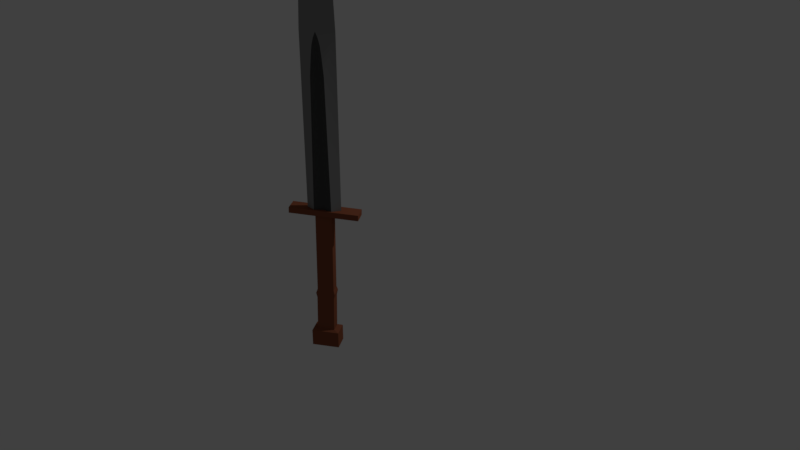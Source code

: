 # Source: Sword.blend  (saved by Blender 2.78.0; exported with 4.5.12 LTS)
import bpy
from mathutils import Matrix  # noqa: F401  (used for matrix-valued properties, if any)

bpy.ops.wm.read_factory_settings(use_empty=True)
scene = bpy.context.scene
scene.name = 'Scene'

# ---- collections
col_collection_1 = bpy.data.collections.new('Collection 1'); scene.collection.children.link(col_collection_1)

# ---- materials (node trees are filled in below, after node groups)
mat_dagger_1 = bpy.data.materials.new('Dagger_1')
mat_dagger_1.alpha_threshold = 0.0
mat_dagger_1.use_transparent_shadow = False
mat_dagger_1.diffuse_color = (0.2529, 0.2529, 0.2529, 1.0)
mat_dagger_1.specular_color = (0.0, 0.0, 0.0)
mat_dagger_1.roughness = 0.5
mat_brown = bpy.data.materials.new('Brown')
mat_brown.alpha_threshold = 0.0
mat_brown.use_transparent_shadow = False
mat_brown.diffuse_color = (0.2529, 0.08046, 0.04088, 1.0)
mat_brown.specular_color = (0.4157, 0.4157, 0.4157)
mat_brown.roughness = 0.5
mat_dark_grey = bpy.data.materials.new('Dark_grey')
mat_dark_grey.alpha_threshold = 0.0
mat_dark_grey.use_transparent_shadow = False
mat_dark_grey.diffuse_color = (0.06998, 0.06998, 0.06998, 1.0)
mat_dark_grey.roughness = 0.5

# ---- material node trees

# ---- world
world_world = bpy.data.worlds.new('World'); scene.world = world_world
world_world.color = (0.05088, 0.05088, 0.05088)
world_world.use_sun_shadow = False
world_world.sun_shadow_jitter_overblur = 0.0
world_world.cycles.sampling_method = 'MANUAL'

# ---- cameras
cam_camera_001 = bpy.data.cameras.new('Camera.001')
cam_camera_001.clip_end = 100.0
cam_camera_001.lens = 35.0
cam_camera_001.sensor_width = 32.0
cam_camera_001.sensor_height = 18.0
cam_camera_001.dof.focus_distance = 0.0
cam_camera_001.dof.aperture_fstop = 128.0
cam_camera_001.dof.aperture_blades = 6
cam_camera = bpy.data.cameras.new('Camera')
cam_camera.clip_end = 100.0
cam_camera.lens = 35.0
cam_camera.sensor_width = 32.0
cam_camera.sensor_height = 18.0
cam_camera.ortho_scale = 7.314
cam_camera.dof.focus_distance = 0.0
cam_camera.dof.aperture_fstop = 128.0

# ---- lights
light_lamp_001 = bpy.data.lights.new('Lamp.001', 'POINT')
light_lamp_001.transmission_factor = 0.0
light_lamp_001.cutoff_distance = 30.0
light_lamp_001.energy = 100.0
light_lamp_001.shadow_buffer_clip_start = 1.001
light_lamp_001.shadow_soft_size = 0.1
light_lamp_001.shadow_maximum_resolution = 0.006
light_lamp_001.use_absolute_resolution = True
light_lamp = bpy.data.lights.new('Lamp', 'POINT')
light_lamp.transmission_factor = 0.0
light_lamp.cutoff_distance = 30.0
light_lamp.energy = 100.0
light_lamp.shadow_buffer_clip_start = 1.001
light_lamp.shadow_soft_size = 0.1
light_lamp.shadow_maximum_resolution = 0.006
light_lamp.use_absolute_resolution = True

# ---- meshes
me_dagger = bpy.data.meshes.new('Dagger')
me_dagger.from_pydata([(-2.291e-07, -0.1698, 0.6825), (-6.873e-07, -0.05099, 3.654), (-6.873e-07, -0.0312, 3.72), (-6.873e-07, -0.0736, 3.543), (-4.582e-07, -0.09423, 3.416), (-4.582e-07, -0.1527, 2.83), (-4.582e-07, -0.1219, 3.202), (-0.04579, -0.06491, 1.995), (-0.05148, -0.08762, 0.6825), (-0.03651, 2.579e-07, 3.416), (-0.03029, 0.0, 0.6825), (-6.873e-07, 2.843e-07, 3.766), (-0.01004, 2.809e-07, 3.72), (-0.01926, 2.759e-07, 3.654), (-6.873e-07, 0.0312, 3.72), (-6.873e-07, 0.05099, 3.654), (-0.03019, 2.675e-07, 3.543), (-4.582e-07, 0.0736, 3.543), (-0.001276, 2.84e-07, 3.761), (-4.582e-07, 0.09423, 3.416), (-0.04121, 2.418e-07, 3.202), (-4.582e-07, 0.1219, 3.202), (-0.04826, 1.806e-07, 2.392), (-4.582e-07, 0.1527, 2.83), (-0.04577, 2.136e-07, 2.83), (-4.582e-07, 0.1698, 2.392), (-0.04579, 0.06491, 1.995), (-0.05148, 0.08762, 0.6825), (0.0, 0.1698, 0.6825), (-0.0453, 1.769e-07, 2.343), (-0.03029, 1.508e-07, 1.998), (0.01004, 2.809e-07, 3.72), (0.01926, 2.759e-07, 3.654), (0.03019, 2.675e-07, 3.543), (0.03651, 2.579e-07, 3.416), (0.04121, 2.418e-07, 3.202), (0.04826, 1.806e-07, 2.392), (0.04577, 2.136e-07, 2.83), (-4.582e-07, -0.1698, 2.392), (0.04579, -0.06491, 1.995), (0.05148, -0.08762, 0.6825), (0.0453, 1.769e-07, 2.343), (0.03029, 1.508e-07, 1.998), (0.03029, 0.0, 0.6825), (0.04579, 0.06491, 1.995), (0.05148, 0.08762, 0.6825), (-6.873e-07, -0.006112, 3.761), (0.001275, 2.84e-07, 3.761), (-6.873e-07, 0.006112, 3.761), (-0.04734, -0.02185, 2.339), (-0.04734, 0.02185, 2.339), (-0.03953, 1.717e-07, 2.274), (0.04734, -0.02185, 2.339), (0.03953, 1.717e-07, 2.274), (0.04734, 0.02185, 2.339), (-0.04671, -0.03761, 2.274), (-0.04627, -0.04912, 2.179), (-0.04627, 0.04912, 2.179), (-0.04671, 0.03761, 2.274), (-0.03597, 1.645e-07, 2.179), (0.04627, -0.04912, 2.179), (0.04671, -0.03761, 2.274), (0.03597, 1.645e-07, 2.179), (0.04671, 0.03761, 2.274), (0.04627, 0.04912, 2.179), (-0.09359, 0.1113, -0.6676), (-0.09359, 0.1113, -0.837), (0.07167, 0.119, -0.6676), (0.07167, 0.119, -0.837), (-0.06866, -0.157, -0.6587), (-0.06866, -0.157, -0.8281), (0.09659, -0.1493, -0.6587), (0.09659, -0.1493, -0.8281), (-0.04627, -0.04912, 2.179), (-0.04579, -0.06491, 1.995), (-0.04734, -0.02185, 2.339), (-0.04826, 1.806e-07, 2.392), (-0.05148, -0.08762, 0.6825), (-0.01926, 2.759e-07, 3.654), (-0.01004, 2.809e-07, 3.72), (-0.03019, 2.675e-07, 3.543), (-0.04121, 2.418e-07, 3.202), (-0.03651, 2.579e-07, 3.416), (-0.04826, 1.806e-07, 2.392), (-0.04577, 2.136e-07, 2.83), (-0.04627, 0.04912, 2.179), (-0.04579, 0.06491, 1.995), (-0.04734, 0.02185, 2.339), (-0.05148, 0.08762, 0.6825), (-0.001276, 2.84e-07, 3.761), (-6.873e-07, 2.843e-07, 3.766), (-6.873e-07, -0.0312, 3.72), (-6.873e-07, -0.05099, 3.654), (-6.873e-07, -0.0736, 3.543), (-4.582e-07, -0.09423, 3.416), (-4.582e-07, -0.1219, 3.202), (-4.582e-07, -0.1527, 2.83), (-4.582e-07, -0.1698, 2.392), (-2.291e-07, -0.1698, 0.6825), (0.04627, -0.04912, 2.179), (0.04579, -0.06491, 1.995), (0.04734, -0.02185, 2.339), (0.04826, 1.806e-07, 2.392), (0.05148, -0.08762, 0.6825), (-6.873e-07, 0.0312, 3.72), (0.01926, 2.759e-07, 3.654), (0.01004, 2.809e-07, 3.72), (-6.873e-07, 0.05099, 3.654), (0.03019, 2.675e-07, 3.543), (-4.582e-07, 0.0736, 3.543), (-4.582e-07, 0.09423, 3.416), (0.04121, 2.418e-07, 3.202), (0.03651, 2.579e-07, 3.416), (-4.582e-07, 0.1219, 3.202), (0.04826, 1.806e-07, 2.392), (-4.582e-07, 0.1527, 2.83), (-4.582e-07, 0.1698, 2.392), (0.04577, 2.136e-07, 2.83), (0.0, 0.1698, 0.6825), (0.04627, 0.04912, 2.179), (0.04579, 0.06491, 1.995), (0.04734, 0.02185, 2.339), (0.05148, 0.08762, 0.6825), (-6.873e-07, -0.006112, 3.761), (-6.873e-07, 2.843e-07, 3.766), (-6.873e-07, 0.006112, 3.761), (0.001275, 2.84e-07, 3.761), (-6.873e-07, 2.843e-07, 3.766), (-0.04671, -0.03761, 2.274), (-0.04671, 0.03761, 2.274), (0.04671, -0.03761, 2.274), (0.04671, 0.03761, 2.274), (-0.04195, -0.07793, 0.6247), (-0.05698, 0.08389, 0.6193), (0.05772, -0.07328, 0.6247), (0.04269, 0.08855, 0.6193), (0.04325, 0.07652, -0.1884), (-0.05642, 0.07186, -0.1884), (-0.04139, -0.08996, -0.1831), (0.05828, -0.08531, -0.1831), (-0.04821, -0.105, -0.2279), (-0.06568, 0.08315, -0.2341), (0.06768, -0.09959, -0.2279), (0.05021, 0.08857, -0.2341), (0.04518, 0.07764, -0.2849), (-0.05877, 0.07278, -0.2849), (-0.04309, -0.09598, -0.2793), (0.06086, -0.09113, -0.2793), (-0.04266, -0.1052, -0.6426), (-0.05834, 0.06355, -0.6482), (0.06129, -0.1004, -0.6426), (0.04561, 0.06841, -0.6482), (0.07067, -0.3394, 0.6284), (-0.07539, -0.3507, 0.6284), (-0.08461, 0.3446, 0.6231), (0.06144, 0.3559, 0.6231), (0.07058, -0.3375, 0.6858), (-0.07547, -0.3488, 0.6858), (-0.0847, 0.3465, 0.6805), (0.06135, 0.3578, 0.6805)], [], [(67, 65, 149, 151), (70, 66, 68, 72), (68, 67, 71, 72), (66, 65, 67, 68), (70, 69, 65, 66), (72, 71, 69, 70), (12, 13, 2), (1, 2, 13), (13, 16, 1), (3, 1, 16), (9, 20, 4), (6, 4, 20), (16, 9, 3), (4, 3, 9), (38, 5, 22), (24, 22, 5), (5, 6, 24), (20, 24, 6), (7, 38, 56), (22, 49, 38), (8, 0, 7), (38, 7, 0), (74, 73, 30), (59, 30, 73), (76, 29, 75), (77, 74, 10), (30, 10, 74), (15, 78, 14), (79, 14, 78), (17, 80, 15), (78, 15, 80), (21, 81, 19), (82, 19, 81), (19, 82, 17), (80, 17, 82), (84, 23, 83), (25, 83, 23), (81, 21, 84), (23, 84, 21), (25, 26, 57), (50, 83, 25), (25, 28, 26), (27, 26, 28), (59, 85, 30), (86, 30, 85), (29, 76, 87), (30, 86, 10), (88, 10, 86), (18, 12, 46), (2, 46, 12), (18, 46, 11), (89, 48, 79), (14, 79, 48), (89, 90, 48), (92, 32, 91), (31, 91, 32), (93, 33, 92), (32, 92, 33), (95, 35, 94), (34, 94, 35), (94, 34, 93), (33, 93, 34), (37, 96, 36), (97, 36, 96), (35, 95, 37), (96, 37, 95), (97, 39, 60), (52, 36, 97), (97, 98, 39), (40, 39, 98), (62, 99, 42), (100, 42, 99), (41, 102, 101), (42, 100, 43), (103, 43, 100), (106, 105, 104), (107, 104, 105), (105, 108, 107), (109, 107, 108), (112, 111, 110), (113, 110, 111), (108, 112, 109), (110, 109, 112), (116, 115, 114), (117, 114, 115), (115, 113, 117), (111, 117, 113), (44, 116, 64), (114, 54, 116), (45, 118, 44), (116, 44, 118), (120, 119, 42), (62, 42, 119), (102, 41, 121), (122, 120, 43), (42, 43, 120), (91, 31, 123), (47, 123, 31), (123, 47, 124), (104, 125, 106), (126, 106, 125), (127, 126, 125), (55, 38, 49), (58, 50, 25), (61, 52, 97), (63, 116, 54), (75, 29, 128), (51, 128, 29), (29, 87, 51), (129, 51, 87), (41, 101, 53), (130, 53, 101), (121, 41, 131), (53, 131, 41), (55, 56, 38), (57, 58, 25), (60, 61, 97), (63, 64, 116), (128, 51, 73), (59, 73, 51), (51, 129, 59), (85, 59, 129), (53, 130, 62), (99, 62, 130), (131, 53, 119), (62, 119, 53), (137, 138, 132, 133), (136, 137, 133, 135), (139, 136, 135, 134), (134, 135, 155, 152), (140, 142, 139, 138), (141, 140, 138, 137), (142, 143, 136, 139), (138, 139, 134, 132), (147, 144, 143, 142), (145, 146, 140, 141), (146, 147, 142, 140), (143, 141, 137, 136), (150, 151, 144, 147), (149, 148, 146, 145), (151, 149, 145, 144), (144, 145, 141, 143), (69, 71, 150, 148), (71, 67, 151, 150), (65, 69, 148, 149), (148, 150, 147, 146), (154, 153, 157, 158), (133, 132, 153, 154), (135, 133, 154, 155), (132, 134, 152, 153), (158, 157, 156, 159), (155, 154, 158, 159), (153, 152, 156, 157), (152, 155, 159, 156)])
me_dagger.polygons.foreach_set('use_smooth', [0, 0, 0, 0, 0, 0, 1, 1, 1, 1, 1, 1, 1, 1, 1, 1, 1, 1, 1, 1, 1, 1, 1, 1, 1, 1, 1, 1, 1, 1, 1, 1, 1, 1, 1, 1, 1, 1, 1, 1, 1, 1, 1, 1, 1, 1, 1, 1, 1, 1, 1, 1, 1, 1, 1, 1, 1, 1, 1, 1, 1, 1, 1, 1, 1, 1, 1, 1, 1, 1, 1, 1, 1, 1, 1, 1, 1, 1, 1, 1, 1, 1, 1, 1, 1, 1, 1, 1, 1, 1, 1, 1, 1, 1, 1, 1, 1, 1, 1, 1, 1, 1, 1, 1, 1, 1, 1, 1, 1, 1, 1, 1, 1, 1, 1, 1, 1, 1, 1, 1, 1, 1, 1, 1, 1, 1, 0, 0, 0, 0, 0, 0, 0, 0, 0, 0, 0, 0, 0, 0, 0, 0, 0, 0, 0, 0, 0, 0, 0, 0, 0, 0, 0, 0])
me_dagger.polygons.foreach_set('material_index', [1, 1, 1, 1, 1, 1, 0, 0, 0, 0, 0, 0, 0, 0, 0, 0, 0, 0, 0, 0, 0, 0, 2, 2, 2, 2, 2, 0, 0, 0, 0, 0, 0, 0, 0, 0, 0, 0, 0, 0, 0, 0, 0, 2, 2, 2, 2, 2, 0, 0, 0, 0, 0, 0, 0, 0, 0, 0, 0, 0, 0, 0, 0, 0, 0, 0, 0, 0, 0, 0, 2, 2, 2, 2, 2, 0, 0, 0, 0, 0, 0, 0, 0, 0, 0, 0, 0, 0, 0, 0, 0, 2, 2, 2, 2, 2, 0, 0, 0, 0, 0, 0, 0, 0, 0, 0, 2, 2, 2, 2, 2, 2, 2, 2, 0, 0, 0, 0, 2, 2, 2, 2, 2, 2, 2, 2, 1, 1, 1, 1, 1, 1, 1, 1, 1, 1, 1, 1, 1, 1, 1, 1, 1, 1, 1, 1, 1, 1, 1, 1, 1, 1, 1, 1])
_uv = me_dagger.uv_layers.new(name='Dagger-mesh-map-0')
_uv.uv.foreach_set('vector', [0.0, 0.0, 0.0, 0.0, 0.0, 0.0, 0.0, 0.0, 0.0, 0.0, 0.0, 0.0, 0.0, 0.0, 0.0, 0.0, 0.0, 0.0, 0.0, 0.0, 0.0, 0.0, 0.0, 0.0, 0.0, 0.0, 0.0, 0.0, 0.0, 0.0, 0.0, 0.0, 0.0, 0.0, 0.0, 0.0, 0.0, 0.0, 0.0, 0.0, 0.0, 0.0, 0.0, 0.0, 0.0, 0.0, 0.0, 0.0, 0.9818, -0.06941, 0.9605, -0.06941, 0.9818, -0.07951, 0.9605, -0.08591, 0.9818, -0.07951, 0.9605, -0.06941, 0.9605, -0.06941, 0.9247, -0.06941, 0.9605, -0.08591, 0.9247, -0.09323, 0.9605, -0.08591, 0.9247, -0.06941, 0.8837, -0.06941, 0.8151, -0.06941, 0.8837, -0.09991, 0.8151, -0.1088, 0.8837, -0.09991, 0.8151, -0.06941, 0.9247, -0.06941, 0.8837, -0.06941, 0.9247, -0.09323, 0.8837, -0.09991, 0.9247, -0.09323, 0.8837, -0.06941, 0.5542, -0.1243, 0.6952, -0.1188, 0.5542, -0.06941, 0.6952, -0.06941, 0.5542, -0.06941, 0.6952, -0.1188, 0.6952, -0.1188, 0.8151, -0.1088, 0.6952, -0.06941, 0.8151, -0.06941, 0.6952, -0.06941, 0.8151, -0.1088, 0.4265, -0.09042, 0.5542, -0.1243, 0.4856, -0.0853, 0.5542, -0.06941, 0.5373, -0.07648, 0.5542, -0.1243, 0.003963, -0.09776, 0.003963, -0.1243, 0.4265, -0.09042, 0.5542, -0.1243, 0.4265, -0.09042, 0.003963, -0.1243, 0.4265, -0.09042, 0.4856, -0.0853, 0.4274, -0.06941, 0.4855, -0.06941, 0.4274, -0.06941, 0.4856, -0.0853, 0.5542, -0.06941, 0.5384, -0.06941, 0.5373, -0.07648, 0.003963, -0.09776, 0.4265, -0.09042, 0.003962, -0.06941, 0.4274, -0.06941, 0.003962, -0.06941, 0.4265, -0.09042, 0.9605, -0.05291, 0.9605, -0.06941, 0.9818, -0.05931, 0.9818, -0.06941, 0.9818, -0.05931, 0.9605, -0.06941, 0.9247, -0.04559, 0.9247, -0.06941, 0.9605, -0.05291, 0.9605, -0.06941, 0.9605, -0.05291, 0.9247, -0.06941, 0.8151, -0.02998, 0.8151, -0.06941, 0.8837, -0.03892, 0.8837, -0.06941, 0.8837, -0.03892, 0.8151, -0.06941, 0.8837, -0.03892, 0.8837, -0.06941, 0.9247, -0.04559, 0.9247, -0.06941, 0.9247, -0.04559, 0.8837, -0.06941, 0.6952, -0.06941, 0.6952, -0.02001, 0.5542, -0.06941, 0.5542, -0.01447, 0.5542, -0.06941, 0.6952, -0.02001, 0.8151, -0.06941, 0.8151, -0.02998, 0.6952, -0.06941, 0.6952, -0.02001, 0.6952, -0.06941, 0.8151, -0.02998, 0.5542, -0.01447, 0.4265, -0.04841, 0.4856, -0.05352, 0.5373, -0.06234, 0.5542, -0.06941, 0.5542, -0.01447, 0.5542, -0.01447, 0.003963, -0.01447, 0.4265, -0.04841, 0.003963, -0.04106, 0.4265, -0.04841, 0.003963, -0.01447, 0.4855, -0.06941, 0.4856, -0.05352, 0.4274, -0.06941, 0.4265, -0.04841, 0.4274, -0.06941, 0.4856, -0.05352, 0.5384, -0.06941, 0.5542, -0.06941, 0.5373, -0.06234, 0.4274, -0.06941, 0.4265, -0.04841, 0.003962, -0.06941, 0.003963, -0.04106, 0.003962, -0.06941, 0.4265, -0.04841, 0.995, -0.06941, 0.9818, -0.06941, 0.995, -0.07139, 0.9818, -0.07951, 0.995, -0.07139, 0.9818, -0.06941, 0.995, -0.06941, 0.995, -0.07139, 0.9964, -0.06941, 0.995, -0.06941, 0.995, -0.06743, 0.9818, -0.06941, 0.9818, -0.05931, 0.9818, -0.06941, 0.995, -0.06743, 0.995, -0.06941, 0.9964, -0.06941, 0.995, -0.06743, 0.9605, -0.08591, 0.9605, -0.06941, 0.9818, -0.07951, 0.9818, -0.06941, 0.9818, -0.07951, 0.9605, -0.06941, 0.9247, -0.09323, 0.9247, -0.06941, 0.9605, -0.08591, 0.9605, -0.06941, 0.9605, -0.08591, 0.9247, -0.06941, 0.8151, -0.1088, 0.8151, -0.06941, 0.8837, -0.09991, 0.8837, -0.06941, 0.8837, -0.09991, 0.8151, -0.06941, 0.8837, -0.09991, 0.8837, -0.06941, 0.9247, -0.09323, 0.9247, -0.06941, 0.9247, -0.09323, 0.8837, -0.06941, 0.6952, -0.06941, 0.6952, -0.1188, 0.5542, -0.06941, 0.5542, -0.1243, 0.5542, -0.06941, 0.6952, -0.1188, 0.8151, -0.06941, 0.8151, -0.1088, 0.6952, -0.06941, 0.6952, -0.1188, 0.6952, -0.06941, 0.8151, -0.1088, 0.5542, -0.1243, 0.4265, -0.09042, 0.4856, -0.0853, 0.5373, -0.07648, 0.5542, -0.06941, 0.5542, -0.1243, 0.5542, -0.1243, 0.003963, -0.1243, 0.4265, -0.09042, 0.003963, -0.09776, 0.4265, -0.09042, 0.003963, -0.1243, 0.4855, -0.06941, 0.4856, -0.0853, 0.4274, -0.06941, 0.4265, -0.09042, 0.4274, -0.06941, 0.4856, -0.0853, 0.5384, -0.06941, 0.5542, -0.06941, 0.5373, -0.07648, 0.4274, -0.06941, 0.4265, -0.09042, 0.003962, -0.06941, 0.003963, -0.09776, 0.003962, -0.06941, 0.4265, -0.09042, 0.9818, -0.06941, 0.9605, -0.06941, 0.9818, -0.05931, 0.9605, -0.05291, 0.9818, -0.05931, 0.9605, -0.06941, 0.9605, -0.06941, 0.9247, -0.06941, 0.9605, -0.05291, 0.9247, -0.04559, 0.9605, -0.05291, 0.9247, -0.06941, 0.8837, -0.06941, 0.8151, -0.06941, 0.8837, -0.03892, 0.8151, -0.02998, 0.8837, -0.03892, 0.8151, -0.06941, 0.9247, -0.06941, 0.8837, -0.06941, 0.9247, -0.04559, 0.8837, -0.03892, 0.9247, -0.04559, 0.8837, -0.06941, 0.5542, -0.01447, 0.6952, -0.02001, 0.5542, -0.06941, 0.6952, -0.06941, 0.5542, -0.06941, 0.6952, -0.02001, 0.6952, -0.02001, 0.8151, -0.02998, 0.6952, -0.06941, 0.8151, -0.06941, 0.6952, -0.06941, 0.8151, -0.02998, 0.4265, -0.04841, 0.5542, -0.01447, 0.4856, -0.05352, 0.5542, -0.06941, 0.5373, -0.06234, 0.5542, -0.01447, 0.003963, -0.04106, 0.003963, -0.01447, 0.4265, -0.04841, 0.5542, -0.01447, 0.4265, -0.04841, 0.003963, -0.01447, 0.4265, -0.04841, 0.4856, -0.05352, 0.4274, -0.06941, 0.4855, -0.06941, 0.4274, -0.06941, 0.4856, -0.05352, 0.5542, -0.06941, 0.5384, -0.06941, 0.5373, -0.06234, 0.003963, -0.04106, 0.4265, -0.04841, 0.003962, -0.06941, 0.4274, -0.06941, 0.003962, -0.06941, 0.4265, -0.04841, 0.9818, -0.07951, 0.9818, -0.06941, 0.995, -0.07139, 0.995, -0.06941, 0.995, -0.07139, 0.9818, -0.06941, 0.995, -0.07139, 0.995, -0.06941, 0.9964, -0.06941, 0.9818, -0.05931, 0.995, -0.06743, 0.9818, -0.06941, 0.995, -0.06941, 0.9818, -0.06941, 0.995, -0.06743, 0.9964, -0.06941, 0.995, -0.06941, 0.995, -0.06743, 0.5161, -0.08158, 0.5542, -0.1243, 0.5373, -0.07648, 0.5161, -0.05724, 0.5373, -0.06234, 0.5542, -0.01447, 0.5161, -0.08158, 0.5373, -0.07648, 0.5542, -0.1243, 0.5161, -0.05724, 0.5542, -0.01447, 0.5373, -0.06234, 0.5373, -0.07648, 0.5384, -0.06941, 0.5161, -0.08158, 0.5163, -0.06941, 0.5161, -0.08158, 0.5384, -0.06941, 0.5384, -0.06941, 0.5373, -0.06234, 0.5163, -0.06941, 0.5161, -0.05724, 0.5163, -0.06941, 0.5373, -0.06234, 0.5384, -0.06941, 0.5373, -0.07648, 0.5163, -0.06941, 0.5161, -0.08158, 0.5163, -0.06941, 0.5373, -0.07648, 0.5373, -0.06234, 0.5384, -0.06941, 0.5161, -0.05724, 0.5163, -0.06941, 0.5161, -0.05724, 0.5384, -0.06941, 0.5161, -0.08158, 0.4856, -0.0853, 0.5542, -0.1243, 0.4856, -0.05352, 0.5161, -0.05724, 0.5542, -0.01447, 0.4856, -0.0853, 0.5161, -0.08158, 0.5542, -0.1243, 0.5161, -0.05724, 0.4856, -0.05352, 0.5542, -0.01447, 0.5161, -0.08158, 0.5163, -0.06941, 0.4856, -0.0853, 0.4855, -0.06941, 0.4856, -0.0853, 0.5163, -0.06941, 0.5163, -0.06941, 0.5161, -0.05724, 0.4855, -0.06941, 0.4856, -0.05352, 0.4855, -0.06941, 0.5161, -0.05724, 0.5163, -0.06941, 0.5161, -0.08158, 0.4855, -0.06941, 0.4856, -0.0853, 0.4855, -0.06941, 0.5161, -0.08158, 0.5161, -0.05724, 0.5163, -0.06941, 0.4856, -0.05352, 0.4855, -0.06941, 0.4856, -0.05352, 0.5163, -0.06941, 0.0, 0.0, 0.0, 0.0, 0.0, 0.0, 0.0, 0.0, 0.0, 0.0, 0.0, 0.0, 0.0, 0.0, 0.0, 0.0, 0.0, 0.0, 0.0, 0.0, 0.0, 0.0, 0.0, 0.0, 0.0, 0.0, 0.0, 0.0, 0.0, 0.0, 0.0, 0.0, 0.0, 0.0, 0.0, 0.0, 0.0, 0.0, 0.0, 0.0, 0.0, 0.0, 0.0, 0.0, 0.0, 0.0, 0.0, 0.0, 0.0, 0.0, 0.0, 0.0, 0.0, 0.0, 0.0, 0.0, 0.0, 0.0, 0.0, 0.0, 0.0, 0.0, 0.0, 0.0, 0.0, 0.0, 0.0, 0.0, 0.0, 0.0, 0.0, 0.0, 0.0, 0.0, 0.0, 0.0, 0.0, 0.0, 0.0, 0.0, 0.0, 0.0, 0.0, 0.0, 0.0, 0.0, 0.0, 0.0, 0.0, 0.0, 0.0, 0.0, 0.0, 0.0, 0.0, 0.0, 0.0, 0.0, 0.0, 0.0, 0.0, 0.0, 0.0, 0.0, 0.0, 0.0, 0.0, 0.0, 0.0, 0.0, 0.0, 0.0, 0.0, 0.0, 0.0, 0.0, 0.0, 0.0, 0.0, 0.0, 0.0, 0.0, 0.0, 0.0, 0.0, 0.0, 0.0, 0.0, 0.0, 0.0, 0.0, 0.0, 0.0, 0.0, 0.0, 0.0, 0.0, 0.0, 0.0, 0.0, 0.0, 0.0, 0.0, 0.0, 0.0, 0.0, 0.0, 0.0, 0.0, 0.0, 0.0, 0.0, 0.0, 0.0, 0.0, 0.0, 0.0, 0.0, 0.0, 0.0, 0.0, 0.0, 0.0, 0.0, 0.0, 0.0, 0.0, 0.0, 0.0, 0.0, 0.0, 0.0, 0.0, 0.0, 0.0, 0.0, 0.0, 0.0, 0.0, 0.0, 0.0, 0.0, 0.0, 0.0, 0.0, 0.0, 0.0, 0.0, 0.0, 0.0, 0.0, 0.0, 0.0, 0.0, 0.0, 0.0, 0.0, 0.0, 0.0, 0.0, 0.0, 0.0, 0.0, 0.0, 0.0, 0.0, 0.0, 0.0, 0.0, 0.0, 0.0, 0.0, 0.0, 0.0, 0.0, 0.0, 0.0, 0.0, 0.0, 0.0, 0.0, 0.0, 0.0, 0.0])
me_dagger.materials.append(mat_dagger_1)
me_dagger.materials.append(mat_brown)
me_dagger.materials.append(mat_dark_grey)
me_dagger.use_remesh_preserve_volume = False
me_dagger.use_remesh_preserve_attributes = False
me_dagger.use_mirror_vertex_groups = False
me_dagger.update()

# ---- objects
ob_dagger = bpy.data.objects.new('Dagger', me_dagger)
ob_lamp_001 = bpy.data.objects.new('Lamp.001', light_lamp_001)
ob_camera_001 = bpy.data.objects.new('Camera.001', cam_camera_001)
ob_lamp = bpy.data.objects.new('Lamp', light_lamp)
ob_camera = bpy.data.objects.new('Camera', cam_camera)

# ---- transforms, parenting, visibility, modifiers, constraints
ob_dagger.location = (1.502, -1.862, 1.085)
ob_dagger.rotation_euler = (0.0, 0.0, -1.03)
ob_dagger.lineart.crease_threshold = 0.0
ob_lamp_001.location = (4.076, 1.005, 5.904)
ob_lamp_001.rotation_euler = (0.6503, 0.05522, 1.866)
ob_lamp_001.lineart.crease_threshold = 0.0
ob_camera_001.location = (8.904, -8.402, 7.316)
ob_camera_001.rotation_euler = (1.109, 0.01082, 0.8149)
ob_camera_001.lineart.crease_threshold = 0.0
ob_lamp.location = (4.076, 1.005, 5.904)
ob_lamp.rotation_euler = (0.6503, 0.05522, 1.866)
ob_lamp.lock_rotations_4d = False
ob_lamp.empty_display_type = 'ARROWS'
ob_lamp.color = (0.0, 0.0, 0.0, 0.0)
ob_lamp.lineart.crease_threshold = 0.0
ob_camera.location = (7.481, -6.508, 5.344)
ob_camera.rotation_euler = (1.109, 0.0, 0.8149)
ob_camera.lock_rotations_4d = False
ob_camera.empty_display_type = 'ARROWS'
ob_camera.color = (0.0, 0.0, 0.0, 0.0)
ob_camera.display_type = 'WIRE'
ob_camera.lineart.crease_threshold = 0.0

# ---- collection membership
col_collection_1.objects.link(ob_dagger)
col_collection_1.objects.link(ob_lamp_001)
col_collection_1.objects.link(ob_camera_001)
col_collection_1.objects.link(ob_lamp)
col_collection_1.objects.link(ob_camera)

# ---- scene / render settings (as saved in the file)
scene.camera = ob_camera
scene.frame_start = 1; scene.frame_end = 250; scene.frame_set(1)
scene.render.engine = 'BLENDER_EEVEE_NEXT'
scene.render.resolution_percentage = 50
scene.render.dither_intensity = 0.0
scene.cycles.use_denoising = False
scene.cycles.samples = 128
scene.cycles.sampling_pattern = 'TABULATED_SOBOL'
scene.cycles.light_sampling_threshold = 0.0
scene.cycles.use_adaptive_sampling = False
scene.cycles.use_light_tree = False
scene.cycles.blur_glossy = 0.0
scene.cycles.sample_clamp_indirect = 0.0
scene.view_settings.view_transform = 'Standard'
bpy.context.view_layer.update()
